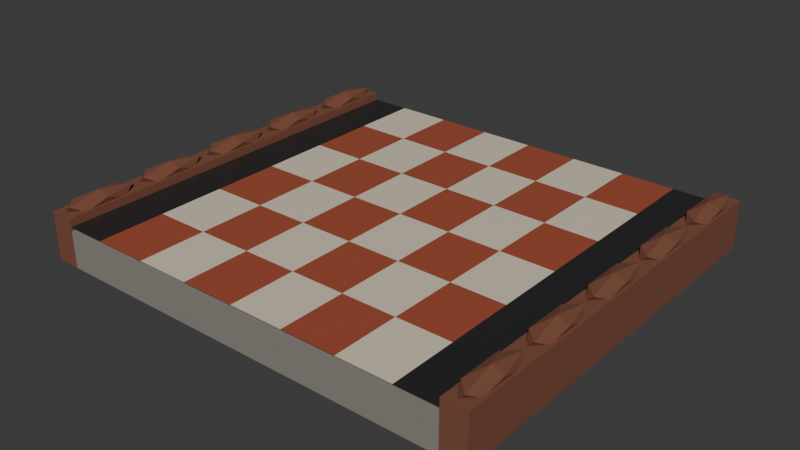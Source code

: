 # Source: path-tiled.blend  (saved by Blender 5.2.44; exported with 4.5.12 LTS)
import bpy
from mathutils import Matrix  # noqa: F401  (used for matrix-valued properties, if any)

bpy.ops.wm.read_factory_settings(use_empty=True)
scene = bpy.context.scene
scene.name = 'Scene'

# ---- collections
col_collection = bpy.data.collections.new('Collection'); scene.collection.children.link(col_collection)

# ---- materials (node trees are filled in below, after node groups)
mat_mortar = bpy.data.materials.new('mortar')
mat_mortar.diffuse_color = (0.2542, 0.2346, 0.2016, 1.0)
mat_tile_red = bpy.data.materials.new('tile-red')
mat_tile_red.diffuse_color = (0.3712, 0.08228, 0.04231, 1.0)
mat_tile_cream = bpy.data.materials.new('tile-cream')
mat_tile_cream.diffuse_color = (0.7231, 0.6445, 0.5029, 1.0)
mat_tile_black = bpy.data.materials.new('tile-black')
mat_tile_black.diffuse_color = (0.02315, 0.02315, 0.02315, 1.0)
mat_edging = bpy.data.materials.new('edging')
mat_edging.diffuse_color = (0.1946, 0.06848, 0.03689, 1.0)

# ---- material node trees
mat_mortar.use_nodes = True; mat_mortar.node_tree.nodes.clear()
_N = mat_mortar.node_tree.nodes; _L = mat_mortar.node_tree.links
n0 = _N.new('ShaderNodeBsdfPrincipled'); n0.name = 'Principled BSDF'; n0.location = (-200, 100)
n0.inputs[0].default_value = (0.2542, 0.2346, 0.2016, 1.0)
n0.inputs[2].default_value = 0.9
n0.inputs[10].default_value = 0.005
n1 = _N.new('ShaderNodeOutputMaterial'); n1.name = 'Material Output'; n1.location = (200, 100)
_L.new(n0.outputs[0], n1.inputs[0])
n1.is_active_output = True
mat_tile_red.use_nodes = True; mat_tile_red.node_tree.nodes.clear()
_N = mat_tile_red.node_tree.nodes; _L = mat_tile_red.node_tree.links
n0 = _N.new('ShaderNodeBsdfPrincipled'); n0.name = 'Principled BSDF'; n0.location = (-200, 100)
n0.inputs[0].default_value = (0.3712, 0.08228, 0.04231, 1.0)
n0.inputs[2].default_value = 0.4
n0.inputs[10].default_value = 0.005
n1 = _N.new('ShaderNodeOutputMaterial'); n1.name = 'Material Output'; n1.location = (200, 100)
_L.new(n0.outputs[0], n1.inputs[0])
n1.is_active_output = True
mat_tile_cream.use_nodes = True; mat_tile_cream.node_tree.nodes.clear()
_N = mat_tile_cream.node_tree.nodes; _L = mat_tile_cream.node_tree.links
n0 = _N.new('ShaderNodeBsdfPrincipled'); n0.name = 'Principled BSDF'; n0.location = (-200, 100)
n0.inputs[0].default_value = (0.7231, 0.6445, 0.5029, 1.0)
n0.inputs[2].default_value = 0.4
n0.inputs[10].default_value = 0.005
n1 = _N.new('ShaderNodeOutputMaterial'); n1.name = 'Material Output'; n1.location = (200, 100)
_L.new(n0.outputs[0], n1.inputs[0])
n1.is_active_output = True
mat_tile_black.use_nodes = True; mat_tile_black.node_tree.nodes.clear()
_N = mat_tile_black.node_tree.nodes; _L = mat_tile_black.node_tree.links
n0 = _N.new('ShaderNodeBsdfPrincipled'); n0.name = 'Principled BSDF'; n0.location = (-200, 100)
n0.inputs[0].default_value = (0.02315, 0.02315, 0.02315, 1.0)
n0.inputs[2].default_value = 0.4
n0.inputs[10].default_value = 0.005
n1 = _N.new('ShaderNodeOutputMaterial'); n1.name = 'Material Output'; n1.location = (200, 100)
_L.new(n0.outputs[0], n1.inputs[0])
n1.is_active_output = True
mat_edging.use_nodes = True; mat_edging.node_tree.nodes.clear()
_N = mat_edging.node_tree.nodes; _L = mat_edging.node_tree.links
n0 = _N.new('ShaderNodeBsdfPrincipled'); n0.name = 'Principled BSDF'; n0.location = (-200, 100)
n0.inputs[0].default_value = (0.1946, 0.06848, 0.03689, 1.0)
n0.inputs[2].default_value = 0.9
n0.inputs[10].default_value = 0.005
n1 = _N.new('ShaderNodeOutputMaterial'); n1.name = 'Material Output'; n1.location = (200, 100)
_L.new(n0.outputs[0], n1.inputs[0])
n1.is_active_output = True

# ---- world
world_world = bpy.data.worlds.new('World'); scene.world = world_world
world_world.use_nodes = True; world_world.node_tree.nodes.clear()
_N = world_world.node_tree.nodes; _L = world_world.node_tree.links
n0 = _N.new('ShaderNodeOutputWorld'); n0.name = 'World Output'; n0.location = (200, 100)
n1 = _N.new('ShaderNodeBackground'); n1.name = 'Background'; n1.location = (-200, 100)
n1.inputs[0].default_value = (0.05088, 0.05088, 0.05088, 1.0)
_L.new(n1.outputs[0], n0.inputs[0])
n0.is_active_output = True
world_world.color = (0.05088, 0.05088, 0.05088)
world_world.sun_shadow_jitter_overblur = 0.0

# ---- meshes
me_bed = bpy.data.meshes.new('bed')
me_bed.from_pydata([(-0.5, -0.5, 0.0), (0.5, -0.5, 0.0), (0.5, 0.5, 0.0), (-0.5, 0.5, 0.0), (-0.5, -0.5, 0.09), (0.5, -0.5, 0.09), (0.5, 0.5, 0.09), (-0.5, 0.5, 0.09), (-0.4, -0.5, 0.1), (-0.2667, -0.5, 0.1), (-0.2667, -0.3333, 0.1), (-0.4, -0.3333, 0.1), (-0.4, -0.1667, 0.1), (-0.2667, -0.1667, 0.1), (-0.2667, 0.0, 0.1), (-0.4, 0.0, 0.1), (-0.4, 0.1667, 0.1), (-0.2667, 0.1667, 0.1), (-0.2667, 0.3333, 0.1), (-0.4, 0.3333, 0.1), (-0.2667, -0.3333, 0.1), (-0.1333, -0.3333, 0.1), (-0.1333, -0.1667, 0.1), (-0.2667, -0.1667, 0.1), (-0.2667, 0.0, 0.1), (-0.1333, 0.0, 0.1), (-0.1333, 0.1667, 0.1), (-0.2667, 0.1667, 0.1), (-0.2667, 0.3333, 0.1), (-0.1333, 0.3333, 0.1), (-0.1333, 0.5, 0.1), (-0.2667, 0.5, 0.1), (-0.1333, -0.5, 0.1), (0.0, -0.5, 0.1), (0.0, -0.3333, 0.1), (-0.1333, -0.3333, 0.1), (-0.1333, -0.1667, 0.1), (0.0, -0.1667, 0.1), (0.0, 0.0, 0.1), (-0.1333, 0.0, 0.1), (-0.1333, 0.1667, 0.1), (0.0, 0.1667, 0.1), (0.0, 0.3333, 0.1), (-0.1333, 0.3333, 0.1), (0.0, -0.3333, 0.1), (0.1333, -0.3333, 0.1), (0.1333, -0.1667, 0.1), (0.0, -0.1667, 0.1), (0.0, 0.0, 0.1), (0.1333, 0.0, 0.1), (0.1333, 0.1667, 0.1), (0.0, 0.1667, 0.1), (0.0, 0.3333, 0.1), (0.1333, 0.3333, 0.1), (0.1333, 0.5, 0.1), (0.0, 0.5, 0.1), (0.1333, -0.5, 0.1), (0.2667, -0.5, 0.1), (0.2667, -0.3333, 0.1), (0.1333, -0.3333, 0.1), (0.1333, -0.1667, 0.1), (0.2667, -0.1667, 0.1), (0.2667, 0.0, 0.1), (0.1333, 0.0, 0.1), (0.1333, 0.1667, 0.1), (0.2667, 0.1667, 0.1), (0.2667, 0.3333, 0.1), (0.1333, 0.3333, 0.1), (0.2667, -0.3333, 0.1), (0.4, -0.3333, 0.1), (0.4, -0.1667, 0.1), (0.2667, -0.1667, 0.1), (0.2667, 0.0, 0.1), (0.4, 0.0, 0.1), (0.4, 0.1667, 0.1), (0.2667, 0.1667, 0.1), (0.2667, 0.3333, 0.1), (0.4, 0.3333, 0.1), (0.4, 0.5, 0.1), (0.2667, 0.5, 0.1), (-0.4, -0.3333, 0.1), (-0.2667, -0.3333, 0.1), (-0.2667, -0.1667, 0.1), (-0.4, -0.1667, 0.1), (-0.4, 0.0, 0.1), (-0.2667, 0.0, 0.1), (-0.2667, 0.1667, 0.1), (-0.4, 0.1667, 0.1), (-0.4, 0.3333, 0.1), (-0.2667, 0.3333, 0.1), (-0.2667, 0.5, 0.1), (-0.4, 0.5, 0.1), (-0.2667, -0.5, 0.1), (-0.1333, -0.5, 0.1), (-0.1333, -0.3333, 0.1), (-0.2667, -0.3333, 0.1), (-0.2667, -0.1667, 0.1), (-0.1333, -0.1667, 0.1), (-0.1333, 0.0, 0.1), (-0.2667, 0.0, 0.1), (-0.2667, 0.1667, 0.1), (-0.1333, 0.1667, 0.1), (-0.1333, 0.3333, 0.1), (-0.2667, 0.3333, 0.1), (-0.1333, -0.3333, 0.1), (0.0, -0.3333, 0.1), (0.0, -0.1667, 0.1), (-0.1333, -0.1667, 0.1), (-0.1333, 0.0, 0.1), (0.0, 0.0, 0.1), (0.0, 0.1667, 0.1), (-0.1333, 0.1667, 0.1), (-0.1333, 0.3333, 0.1), (0.0, 0.3333, 0.1), (0.0, 0.5, 0.1), (-0.1333, 0.5, 0.1), (0.0, -0.5, 0.1), (0.1333, -0.5, 0.1), (0.1333, -0.3333, 0.1), (0.0, -0.3333, 0.1), (0.0, -0.1667, 0.1), (0.1333, -0.1667, 0.1), (0.1333, 0.0, 0.1), (0.0, 0.0, 0.1), (0.0, 0.1667, 0.1), (0.1333, 0.1667, 0.1), (0.1333, 0.3333, 0.1), (0.0, 0.3333, 0.1), (0.1333, -0.3333, 0.1), (0.2667, -0.3333, 0.1), (0.2667, -0.1667, 0.1), (0.1333, -0.1667, 0.1), (0.1333, 0.0, 0.1), (0.2667, 0.0, 0.1), (0.2667, 0.1667, 0.1), (0.1333, 0.1667, 0.1), (0.1333, 0.3333, 0.1), (0.2667, 0.3333, 0.1), (0.2667, 0.5, 0.1), (0.1333, 0.5, 0.1), (0.2667, -0.5, 0.1), (0.4, -0.5, 0.1), (0.4, -0.3333, 0.1), (0.2667, -0.3333, 0.1), (0.2667, -0.1667, 0.1), (0.4, -0.1667, 0.1), (0.4, 0.0, 0.1), (0.2667, 0.0, 0.1), (0.2667, 0.1667, 0.1), (0.4, 0.1667, 0.1), (0.4, 0.3333, 0.1), (0.2667, 0.3333, 0.1), (-0.5, -0.5, 0.1), (-0.4, -0.5, 0.1), (-0.4, 0.5, 0.1), (-0.5, 0.5, 0.1), (0.4, -0.5, 0.1), (0.5, -0.5, 0.1), (0.5, 0.5, 0.1), (0.4, 0.5, 0.1), (-0.56, -0.5, 0.0), (-0.5, -0.5, 0.0), (-0.5, 0.5, 0.0), (-0.56, 0.5, 0.0), (-0.56, -0.5, 0.12), (-0.5, -0.5, 0.12), (-0.5, 0.5, 0.12), (-0.56, 0.5, 0.12), (-0.53, -0.4, 0.105), (-0.5068, -0.4526, 0.1161), (-0.5388, -0.4851, 0.1161), (-0.5586, -0.4, 0.1161), (-0.5388, -0.3149, 0.1161), (-0.5068, -0.3474, 0.1161), (-0.5212, -0.4851, 0.1339), (-0.5532, -0.4526, 0.1339), (-0.5532, -0.3474, 0.1339), (-0.5212, -0.3149, 0.1339), (-0.5014, -0.4, 0.1339), (-0.53, -0.4, 0.145), (-0.53, -0.2, 0.105), (-0.5068, -0.2526, 0.1161), (-0.5388, -0.2851, 0.1161), (-0.5586, -0.2, 0.1161), (-0.5388, -0.1149, 0.1161), (-0.5068, -0.1474, 0.1161), (-0.5212, -0.2851, 0.1339), (-0.5532, -0.2526, 0.1339), (-0.5532, -0.1474, 0.1339), (-0.5212, -0.1149, 0.1339), (-0.5014, -0.2, 0.1339), (-0.53, -0.2, 0.145), (-0.53, 0.0, 0.105), (-0.5068, -0.05257, 0.1161), (-0.5388, -0.08506, 0.1161), (-0.5586, 0.0, 0.1161), (-0.5388, 0.08506, 0.1161), (-0.5068, 0.05257, 0.1161), (-0.5212, -0.08506, 0.1339), (-0.5532, -0.05257, 0.1339), (-0.5532, 0.05257, 0.1339), (-0.5212, 0.08506, 0.1339), (-0.5014, 0.0, 0.1339), (-0.53, 0.0, 0.145), (-0.53, 0.2, 0.105), (-0.5068, 0.1474, 0.1161), (-0.5388, 0.1149, 0.1161), (-0.5586, 0.2, 0.1161), (-0.5388, 0.2851, 0.1161), (-0.5068, 0.2526, 0.1161), (-0.5212, 0.1149, 0.1339), (-0.5532, 0.1474, 0.1339), (-0.5532, 0.2526, 0.1339), (-0.5212, 0.2851, 0.1339), (-0.5014, 0.2, 0.1339), (-0.53, 0.2, 0.145), (-0.53, 0.4, 0.105), (-0.5068, 0.3474, 0.1161), (-0.5388, 0.3149, 0.1161), (-0.5586, 0.4, 0.1161), (-0.5388, 0.4851, 0.1161), (-0.5068, 0.4526, 0.1161), (-0.5212, 0.3149, 0.1339), (-0.5532, 0.3474, 0.1339), (-0.5532, 0.4526, 0.1339), (-0.5212, 0.4851, 0.1339), (-0.5014, 0.4, 0.1339), (-0.53, 0.4, 0.145), (0.5, -0.5, 0.0), (0.56, -0.5, 0.0), (0.56, 0.5, 0.0), (0.5, 0.5, 0.0), (0.5, -0.5, 0.12), (0.56, -0.5, 0.12), (0.56, 0.5, 0.12), (0.5, 0.5, 0.12), (0.53, -0.4, 0.105), (0.5532, -0.4526, 0.1161), (0.5212, -0.4851, 0.1161), (0.5014, -0.4, 0.1161), (0.5212, -0.3149, 0.1161), (0.5532, -0.3474, 0.1161), (0.5388, -0.4851, 0.1339), (0.5068, -0.4526, 0.1339), (0.5068, -0.3474, 0.1339), (0.5388, -0.3149, 0.1339), (0.5586, -0.4, 0.1339), (0.53, -0.4, 0.145), (0.53, -0.2, 0.105), (0.5532, -0.2526, 0.1161), (0.5212, -0.2851, 0.1161), (0.5014, -0.2, 0.1161), (0.5212, -0.1149, 0.1161), (0.5532, -0.1474, 0.1161), (0.5388, -0.2851, 0.1339), (0.5068, -0.2526, 0.1339), (0.5068, -0.1474, 0.1339), (0.5388, -0.1149, 0.1339), (0.5586, -0.2, 0.1339), (0.53, -0.2, 0.145), (0.53, 0.0, 0.105), (0.5532, -0.05257, 0.1161), (0.5212, -0.08506, 0.1161), (0.5014, 0.0, 0.1161), (0.5212, 0.08506, 0.1161), (0.5532, 0.05257, 0.1161), (0.5388, -0.08506, 0.1339), (0.5068, -0.05257, 0.1339), (0.5068, 0.05257, 0.1339), (0.5388, 0.08506, 0.1339), (0.5586, 0.0, 0.1339), (0.53, 0.0, 0.145), (0.53, 0.2, 0.105), (0.5532, 0.1474, 0.1161), (0.5212, 0.1149, 0.1161), (0.5014, 0.2, 0.1161), (0.5212, 0.2851, 0.1161), (0.5532, 0.2526, 0.1161), (0.5388, 0.1149, 0.1339), (0.5068, 0.1474, 0.1339), (0.5068, 0.2526, 0.1339), (0.5388, 0.2851, 0.1339), (0.5586, 0.2, 0.1339), (0.53, 0.2, 0.145), (0.53, 0.4, 0.105), (0.5532, 0.3474, 0.1161), (0.5212, 0.3149, 0.1161), (0.5014, 0.4, 0.1161), (0.5212, 0.4851, 0.1161), (0.5532, 0.4526, 0.1161), (0.5388, 0.3149, 0.1339), (0.5068, 0.3474, 0.1339), (0.5068, 0.4526, 0.1339), (0.5388, 0.4851, 0.1339), (0.5586, 0.4, 0.1339), (0.53, 0.4, 0.145)], [], [(0, 3, 2, 1), (4, 5, 6, 7), (0, 1, 5, 4), (1, 2, 6, 5), (2, 3, 7, 6), (3, 0, 4, 7), (8, 9, 10, 11), (12, 13, 14, 15), (16, 17, 18, 19), (20, 21, 22, 23), (24, 25, 26, 27), (28, 29, 30, 31), (32, 33, 34, 35), (36, 37, 38, 39), (40, 41, 42, 43), (44, 45, 46, 47), (48, 49, 50, 51), (52, 53, 54, 55), (56, 57, 58, 59), (60, 61, 62, 63), (64, 65, 66, 67), (68, 69, 70, 71), (72, 73, 74, 75), (76, 77, 78, 79), (80, 81, 82, 83), (84, 85, 86, 87), (88, 89, 90, 91), (92, 93, 94, 95), (96, 97, 98, 99), (100, 101, 102, 103), (104, 105, 106, 107), (108, 109, 110, 111), (112, 113, 114, 115), (116, 117, 118, 119), (120, 121, 122, 123), (124, 125, 126, 127), (128, 129, 130, 131), (132, 133, 134, 135), (136, 137, 138, 139), (140, 141, 142, 143), (144, 145, 146, 147), (148, 149, 150, 151), (152, 153, 154, 155), (156, 157, 158, 159), (160, 163, 162, 161), (164, 165, 166, 167), (160, 161, 165, 164), (161, 162, 166, 165), (162, 163, 167, 166), (163, 160, 164, 167), (168, 169, 170), (169, 168, 173), (168, 170, 171), (168, 171, 172), (168, 172, 173), (169, 173, 178), (170, 169, 174), (171, 170, 175), (172, 171, 176), (173, 172, 177), (169, 178, 174), (170, 174, 175), (171, 175, 176), (172, 176, 177), (173, 177, 178), (174, 178, 179), (175, 174, 179), (176, 175, 179), (177, 176, 179), (178, 177, 179), (180, 181, 182), (181, 180, 185), (180, 182, 183), (180, 183, 184), (180, 184, 185), (181, 185, 190), (182, 181, 186), (183, 182, 187), (184, 183, 188), (185, 184, 189), (181, 190, 186), (182, 186, 187), (183, 187, 188), (184, 188, 189), (185, 189, 190), (186, 190, 191), (187, 186, 191), (188, 187, 191), (189, 188, 191), (190, 189, 191), (192, 193, 194), (193, 192, 197), (192, 194, 195), (192, 195, 196), (192, 196, 197), (193, 197, 202), (194, 193, 198), (195, 194, 199), (196, 195, 200), (197, 196, 201), (193, 202, 198), (194, 198, 199), (195, 199, 200), (196, 200, 201), (197, 201, 202), (198, 202, 203), (199, 198, 203), (200, 199, 203), (201, 200, 203), (202, 201, 203), (204, 205, 206), (205, 204, 209), (204, 206, 207), (204, 207, 208), (204, 208, 209), (205, 209, 214), (206, 205, 210), (207, 206, 211), (208, 207, 212), (209, 208, 213), (205, 214, 210), (206, 210, 211), (207, 211, 212), (208, 212, 213), (209, 213, 214), (210, 214, 215), (211, 210, 215), (212, 211, 215), (213, 212, 215), (214, 213, 215), (216, 217, 218), (217, 216, 221), (216, 218, 219), (216, 219, 220), (216, 220, 221), (217, 221, 226), (218, 217, 222), (219, 218, 223), (220, 219, 224), (221, 220, 225), (217, 226, 222), (218, 222, 223), (219, 223, 224), (220, 224, 225), (221, 225, 226), (222, 226, 227), (223, 222, 227), (224, 223, 227), (225, 224, 227), (226, 225, 227), (228, 231, 230, 229), (232, 233, 234, 235), (228, 229, 233, 232), (229, 230, 234, 233), (230, 231, 235, 234), (231, 228, 232, 235), (236, 237, 238), (237, 236, 241), (236, 238, 239), (236, 239, 240), (236, 240, 241), (237, 241, 246), (238, 237, 242), (239, 238, 243), (240, 239, 244), (241, 240, 245), (237, 246, 242), (238, 242, 243), (239, 243, 244), (240, 244, 245), (241, 245, 246), (242, 246, 247), (243, 242, 247), (244, 243, 247), (245, 244, 247), (246, 245, 247), (248, 249, 250), (249, 248, 253), (248, 250, 251), (248, 251, 252), (248, 252, 253), (249, 253, 258), (250, 249, 254), (251, 250, 255), (252, 251, 256), (253, 252, 257), (249, 258, 254), (250, 254, 255), (251, 255, 256), (252, 256, 257), (253, 257, 258), (254, 258, 259), (255, 254, 259), (256, 255, 259), (257, 256, 259), (258, 257, 259), (260, 261, 262), (261, 260, 265), (260, 262, 263), (260, 263, 264), (260, 264, 265), (261, 265, 270), (262, 261, 266), (263, 262, 267), (264, 263, 268), (265, 264, 269), (261, 270, 266), (262, 266, 267), (263, 267, 268), (264, 268, 269), (265, 269, 270), (266, 270, 271), (267, 266, 271), (268, 267, 271), (269, 268, 271), (270, 269, 271), (272, 273, 274), (273, 272, 277), (272, 274, 275), (272, 275, 276), (272, 276, 277), (273, 277, 282), (274, 273, 278), (275, 274, 279), (276, 275, 280), (277, 276, 281), (273, 282, 278), (274, 278, 279), (275, 279, 280), (276, 280, 281), (277, 281, 282), (278, 282, 283), (279, 278, 283), (280, 279, 283), (281, 280, 283), (282, 281, 283), (284, 285, 286), (285, 284, 289), (284, 286, 287), (284, 287, 288), (284, 288, 289), (285, 289, 294), (286, 285, 290), (287, 286, 291), (288, 287, 292), (289, 288, 293), (285, 294, 290), (286, 290, 291), (287, 291, 292), (288, 292, 293), (289, 293, 294), (290, 294, 295), (291, 290, 295), (292, 291, 295), (293, 292, 295), (294, 293, 295)])
me_bed.polygons.foreach_set('material_index', [0, 0, 0, 0, 0, 0, 1, 1, 1, 1, 1, 1, 1, 1, 1, 1, 1, 1, 1, 1, 1, 1, 1, 1, 2, 2, 2, 2, 2, 2, 2, 2, 2, 2, 2, 2, 2, 2, 2, 2, 2, 2, 3, 3, 4, 4, 4, 4, 4, 4, 4, 4, 4, 4, 4, 4, 4, 4, 4, 4, 4, 4, 4, 4, 4, 4, 4, 4, 4, 4, 4, 4, 4, 4, 4, 4, 4, 4, 4, 4, 4, 4, 4, 4, 4, 4, 4, 4, 4, 4, 4, 4, 4, 4, 4, 4, 4, 4, 4, 4, 4, 4, 4, 4, 4, 4, 4, 4, 4, 4, 4, 4, 4, 4, 4, 4, 4, 4, 4, 4, 4, 4, 4, 4, 4, 4, 4, 4, 4, 4, 4, 4, 4, 4, 4, 4, 4, 4, 4, 4, 4, 4, 4, 4, 4, 4, 4, 4, 4, 4, 4, 4, 4, 4, 4, 4, 4, 4, 4, 4, 4, 4, 4, 4, 4, 4, 4, 4, 4, 4, 4, 4, 4, 4, 4, 4, 4, 4, 4, 4, 4, 4, 4, 4, 4, 4, 4, 4, 4, 4, 4, 4, 4, 4, 4, 4, 4, 4, 4, 4, 4, 4, 4, 4, 4, 4, 4, 4, 4, 4, 4, 4, 4, 4, 4, 4, 4, 4, 4, 4, 4, 4, 4, 4, 4, 4, 4, 4, 4, 4, 4, 4, 4, 4, 4, 4, 4, 4, 4, 4, 4, 4, 4, 4, 4, 4, 4, 4, 4, 4, 4, 4, 4, 4, 4, 4])
me_bed.materials.append(mat_mortar)
me_bed.materials.append(mat_tile_red)
me_bed.materials.append(mat_tile_cream)
me_bed.materials.append(mat_tile_black)
me_bed.materials.append(mat_edging)
me_bed.update()

# ---- objects
ob_path_tiled = bpy.data.objects.new('path-tiled', me_bed)

# ---- transforms, parenting, visibility, modifiers, constraints
ob_path_tiled.location = (0.0, 0.0, 0.0)

# ---- collection membership
col_collection.objects.link(ob_path_tiled)

# ---- scene / render settings (as saved in the file)
scene.frame_start = 1; scene.frame_end = 250; scene.frame_set(1)
scene.render.engine = 'BLENDER_EEVEE_NEXT'
scene.render.bake_bias = 0.0
scene.render.bake_samples = 0
scene.render.compositor_device = 'GPU'
scene.eevee.use_volume_custom_range = False
scene.eevee.fast_gi_thickness_near = 0.1
scene.eevee.fast_gi_thickness_far = 0.0
scene.eevee.ray_tracing_options.screen_trace_thickness = 0.1
bpy.context.view_layer.update()

# ---- added for rendering (the .blend has no active camera and no usable light): camera, sun
cam_auto = bpy.data.cameras.new('AutoCamera')
cam_auto.lens = 50.0
cam_auto.sensor_width = 36.0
cam_auto.clip_end = 1000.0
ob_auto_camera = bpy.data.objects.new('AutoCamera', cam_auto)
scene.collection.objects.link(ob_auto_camera)
ob_auto_camera.location = (1.39566, -1.67479, 1.18902)
ob_auto_camera.rotation_euler = (1.09748, -7.21219e-08, 0.694738)
scene.camera = ob_auto_camera
light_auto_sun = bpy.data.lights.new('AutoSun', 'SUN')
light_auto_sun.energy = 3.0
light_auto_sun.angle = 0.0523599
ob_auto_sun = bpy.data.objects.new('AutoSun', light_auto_sun)
scene.collection.objects.link(ob_auto_sun)
ob_auto_sun.rotation_euler = (0.872665, 0.174533, 0.523599)
bpy.context.view_layer.update()
